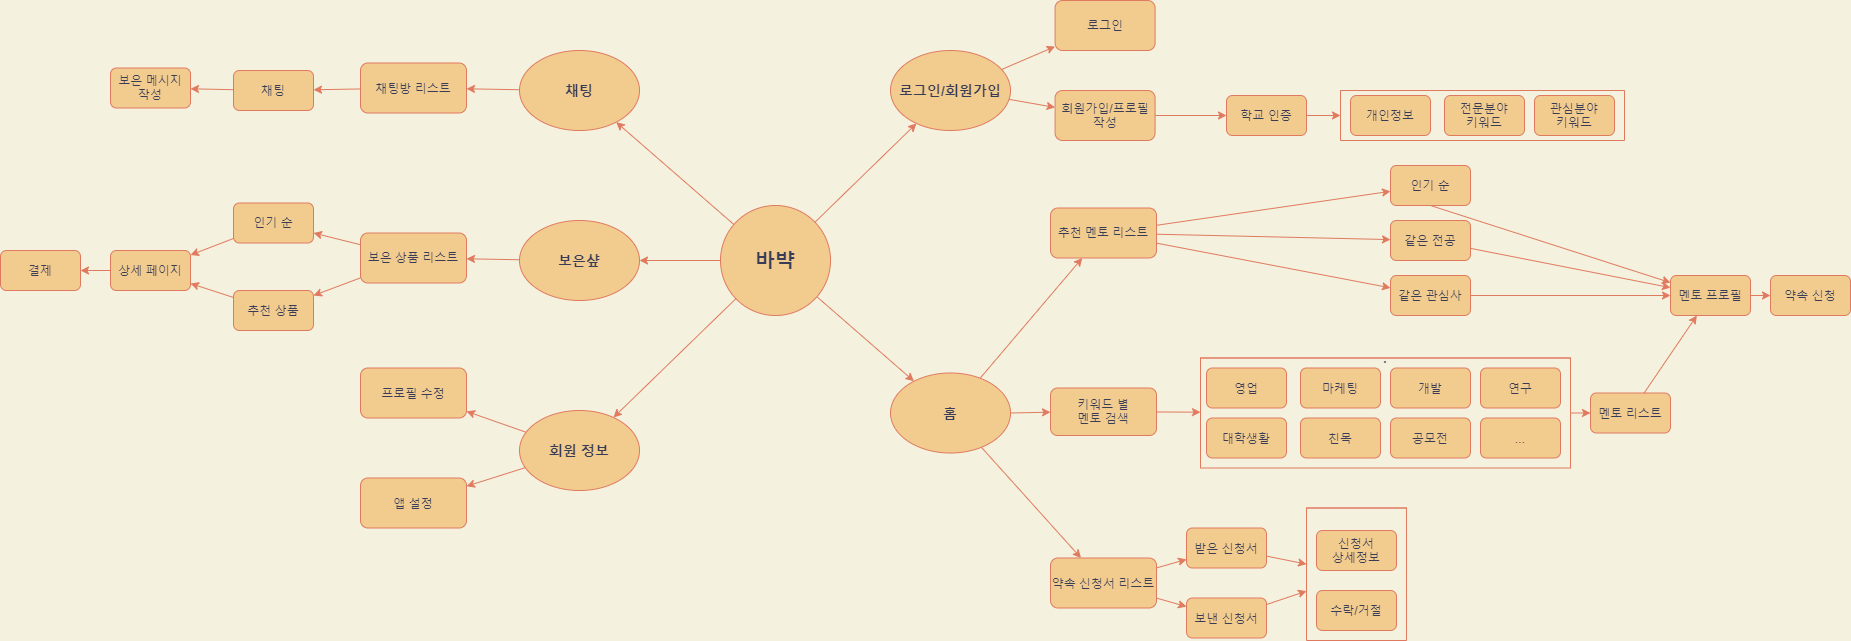

The diagram above was exported from draw.io. Its source (the exported page's mxGraphModel, read from the mxfile embedded in the PNG):
<mxGraphModel dx="2780" dy="423" grid="1" gridSize="10" guides="1" tooltips="1" connect="1" arrows="1" fold="1" page="1" pageScale="1" pageWidth="827" pageHeight="1169" background="#F4F1DE" math="0" shadow="0">
  <root>
    <mxCell id="0" />
    <mxCell id="1" parent="0" />
    <mxCell id="20" value="&lt;b&gt;&lt;font style=&quot;font-size: 14px&quot;&gt;로그인/회원가입&lt;/font&gt;&lt;/b&gt;" style="ellipse;whiteSpace=wrap;html=1;fillColor=#F2CC8F;strokeColor=#E07A5F;fontColor=#393C56;" vertex="1" parent="1">
      <mxGeometry x="50" y="330" width="120" height="80" as="geometry" />
    </mxCell>
    <mxCell id="21" value="" style="endArrow=classic;html=1;strokeColor=#E07A5F;fontColor=#393C56;labelBackgroundColor=#F4F1DE;" edge="1" parent="1" source="20" target="22">
      <mxGeometry width="50" height="50" relative="1" as="geometry">
        <mxPoint x="320" y="410" as="sourcePoint" />
        <mxPoint x="370" y="360" as="targetPoint" />
      </mxGeometry>
    </mxCell>
    <mxCell id="22" value="로그인" style="rounded=1;whiteSpace=wrap;html=1;fillColor=#F2CC8F;strokeColor=#E07A5F;fontColor=#393C56;" vertex="1" parent="1">
      <mxGeometry x="214.58" y="280" width="100" height="50" as="geometry" />
    </mxCell>
    <mxCell id="23" value="회원가입/프로필 작성" style="rounded=1;whiteSpace=wrap;html=1;fillColor=#F2CC8F;strokeColor=#E07A5F;fontColor=#393C56;" vertex="1" parent="1">
      <mxGeometry x="214.58" y="370" width="100" height="50" as="geometry" />
    </mxCell>
    <mxCell id="24" value="" style="endArrow=classic;html=1;strokeColor=#E07A5F;fontColor=#393C56;labelBackgroundColor=#F4F1DE;" edge="1" parent="1" source="20" target="23">
      <mxGeometry width="50" height="50" relative="1" as="geometry">
        <mxPoint x="153.4148405414554" y="377.84464540552744" as="sourcePoint" />
        <mxPoint x="354.58" y="360" as="targetPoint" />
      </mxGeometry>
    </mxCell>
    <mxCell id="36" value="&lt;b&gt;&lt;font style=&quot;font-size: 14px&quot;&gt;홈&lt;/font&gt;&lt;/b&gt;" style="ellipse;whiteSpace=wrap;html=1;fillColor=#F2CC8F;strokeColor=#E07A5F;fontColor=#393C56;" vertex="1" parent="1">
      <mxGeometry x="50" y="652.5" width="120" height="80" as="geometry" />
    </mxCell>
    <mxCell id="37" value="추천 멘토 리스트" style="rounded=1;whiteSpace=wrap;html=1;fillColor=#F2CC8F;strokeColor=#E07A5F;fontColor=#393C56;" vertex="1" parent="1">
      <mxGeometry x="210" y="487.5" width="106" height="50" as="geometry" />
    </mxCell>
    <mxCell id="38" value="키워드 별&lt;br&gt;멘토 검색" style="rounded=1;whiteSpace=wrap;html=1;fillColor=#F2CC8F;strokeColor=#E07A5F;fontColor=#393C56;" vertex="1" parent="1">
      <mxGeometry x="210" y="667.5" width="106" height="47.5" as="geometry" />
    </mxCell>
    <mxCell id="39" value="약속 신청서 리스트" style="rounded=1;whiteSpace=wrap;html=1;fillColor=#F2CC8F;strokeColor=#E07A5F;fontColor=#393C56;" vertex="1" parent="1">
      <mxGeometry x="210" y="837.5" width="106" height="50" as="geometry" />
    </mxCell>
    <mxCell id="40" value="" style="endArrow=classic;html=1;strokeColor=#E07A5F;fontColor=#393C56;labelBackgroundColor=#F4F1DE;" edge="1" parent="1" source="36" target="37">
      <mxGeometry width="50" height="50" relative="1" as="geometry">
        <mxPoint x="320" y="622.5" as="sourcePoint" />
        <mxPoint x="430" y="602.5" as="targetPoint" />
      </mxGeometry>
    </mxCell>
    <mxCell id="41" value="" style="endArrow=classic;html=1;strokeColor=#E07A5F;fontColor=#393C56;labelBackgroundColor=#F4F1DE;" edge="1" parent="1" source="36" target="38">
      <mxGeometry width="50" height="50" relative="1" as="geometry">
        <mxPoint x="320" y="622.5" as="sourcePoint" />
        <mxPoint x="370" y="572.5" as="targetPoint" />
      </mxGeometry>
    </mxCell>
    <mxCell id="42" value="" style="endArrow=classic;html=1;strokeColor=#E07A5F;fontColor=#393C56;labelBackgroundColor=#F4F1DE;" edge="1" parent="1" source="36" target="39">
      <mxGeometry width="50" height="50" relative="1" as="geometry">
        <mxPoint x="320" y="622.5" as="sourcePoint" />
        <mxPoint x="370" y="572.5" as="targetPoint" />
      </mxGeometry>
    </mxCell>
    <mxCell id="45" value="인기 순" style="rounded=1;whiteSpace=wrap;html=1;fillColor=#F2CC8F;strokeColor=#E07A5F;fontColor=#393C56;" vertex="1" parent="1">
      <mxGeometry x="550" y="445" width="80" height="40" as="geometry" />
    </mxCell>
    <mxCell id="49" value="같은 전공" style="rounded=1;whiteSpace=wrap;html=1;fillColor=#F2CC8F;strokeColor=#E07A5F;fontColor=#393C56;" vertex="1" parent="1">
      <mxGeometry x="550" y="500" width="80" height="40" as="geometry" />
    </mxCell>
    <mxCell id="50" value="같은 관심사" style="rounded=1;whiteSpace=wrap;html=1;fillColor=#F2CC8F;strokeColor=#E07A5F;fontColor=#393C56;" vertex="1" parent="1">
      <mxGeometry x="550" y="555" width="80" height="40" as="geometry" />
    </mxCell>
    <mxCell id="52" value="" style="endArrow=classic;html=1;strokeColor=#E07A5F;fontColor=#393C56;labelBackgroundColor=#F4F1DE;" edge="1" parent="1" source="37" target="45">
      <mxGeometry width="50" height="50" relative="1" as="geometry">
        <mxPoint x="306" y="507.5" as="sourcePoint" />
        <mxPoint x="186" y="477.5" as="targetPoint" />
      </mxGeometry>
    </mxCell>
    <mxCell id="53" value="" style="endArrow=classic;html=1;strokeColor=#E07A5F;fontColor=#393C56;labelBackgroundColor=#F4F1DE;" edge="1" parent="1" source="37" target="49">
      <mxGeometry width="50" height="50" relative="1" as="geometry">
        <mxPoint x="326" y="504.61656441717787" as="sourcePoint" />
        <mxPoint x="396" y="480.99693251533745" as="targetPoint" />
      </mxGeometry>
    </mxCell>
    <mxCell id="55" value="" style="endArrow=classic;html=1;strokeColor=#E07A5F;fontColor=#393C56;labelBackgroundColor=#F4F1DE;" edge="1" parent="1" source="37" target="50">
      <mxGeometry width="50" height="50" relative="1" as="geometry">
        <mxPoint x="336" y="514.6165644171779" as="sourcePoint" />
        <mxPoint x="406" y="490.99693251533745" as="targetPoint" />
      </mxGeometry>
    </mxCell>
    <mxCell id="58" value="받은 신청서" style="rounded=1;whiteSpace=wrap;html=1;fillColor=#F2CC8F;strokeColor=#E07A5F;fontColor=#393C56;" vertex="1" parent="1">
      <mxGeometry x="346" y="807.5" width="80" height="40" as="geometry" />
    </mxCell>
    <mxCell id="59" value="보낸 신청서" style="rounded=1;whiteSpace=wrap;html=1;fillColor=#F2CC8F;strokeColor=#E07A5F;fontColor=#393C56;" vertex="1" parent="1">
      <mxGeometry x="346" y="877.5" width="80" height="40" as="geometry" />
    </mxCell>
    <mxCell id="62" value="" style="swimlane;startSize=0;fillColor=#F2CC8F;strokeColor=#E07A5F;fontColor=#393C56;" vertex="1" parent="1">
      <mxGeometry x="466" y="787.5" width="100" height="132.5" as="geometry" />
    </mxCell>
    <mxCell id="60" value="신청서&lt;br&gt;상세정보" style="rounded=1;whiteSpace=wrap;html=1;fillColor=#F2CC8F;strokeColor=#E07A5F;fontColor=#393C56;" vertex="1" parent="62">
      <mxGeometry x="10" y="22.5" width="80" height="40" as="geometry" />
    </mxCell>
    <mxCell id="61" value="수락/거절" style="rounded=1;whiteSpace=wrap;html=1;fillColor=#F2CC8F;strokeColor=#E07A5F;fontColor=#393C56;" vertex="1" parent="62">
      <mxGeometry x="10" y="82.5" width="80" height="40" as="geometry" />
    </mxCell>
    <mxCell id="63" value="" style="endArrow=classic;html=1;strokeColor=#E07A5F;fontColor=#393C56;labelBackgroundColor=#F4F1DE;" edge="1" parent="1" source="58" target="62">
      <mxGeometry width="50" height="50" relative="1" as="geometry">
        <mxPoint x="306" y="877.5" as="sourcePoint" />
        <mxPoint x="356" y="827.5" as="targetPoint" />
      </mxGeometry>
    </mxCell>
    <mxCell id="64" value="" style="endArrow=classic;html=1;strokeColor=#E07A5F;fontColor=#393C56;labelBackgroundColor=#F4F1DE;" edge="1" parent="1" source="59" target="62">
      <mxGeometry width="50" height="50" relative="1" as="geometry">
        <mxPoint x="306" y="877.5" as="sourcePoint" />
        <mxPoint x="356" y="827.5" as="targetPoint" />
      </mxGeometry>
    </mxCell>
    <mxCell id="65" value="" style="endArrow=classic;html=1;strokeColor=#E07A5F;fontColor=#393C56;labelBackgroundColor=#F4F1DE;" edge="1" parent="1" source="39" target="59">
      <mxGeometry width="50" height="50" relative="1" as="geometry">
        <mxPoint x="306" y="977.5" as="sourcePoint" />
        <mxPoint x="356" y="927.5" as="targetPoint" />
      </mxGeometry>
    </mxCell>
    <mxCell id="66" value="" style="endArrow=classic;html=1;strokeColor=#E07A5F;fontColor=#393C56;labelBackgroundColor=#F4F1DE;" edge="1" parent="1" source="39" target="58">
      <mxGeometry width="50" height="50" relative="1" as="geometry">
        <mxPoint x="306" y="877.5" as="sourcePoint" />
        <mxPoint x="356" y="827.5" as="targetPoint" />
      </mxGeometry>
    </mxCell>
    <mxCell id="67" value="." style="swimlane;startSize=0;fillColor=#F2CC8F;strokeColor=#E07A5F;fontColor=#393C56;" vertex="1" parent="1">
      <mxGeometry x="360" y="637.5" width="370" height="110" as="geometry" />
    </mxCell>
    <mxCell id="69" value="영업" style="rounded=1;whiteSpace=wrap;html=1;fillColor=#F2CC8F;strokeColor=#E07A5F;fontColor=#393C56;" vertex="1" parent="67">
      <mxGeometry x="6" y="10" width="80" height="40" as="geometry" />
    </mxCell>
    <mxCell id="71" value="마케팅" style="rounded=1;whiteSpace=wrap;html=1;fillColor=#F2CC8F;strokeColor=#E07A5F;fontColor=#393C56;" vertex="1" parent="67">
      <mxGeometry x="100" y="10" width="80" height="40" as="geometry" />
    </mxCell>
    <mxCell id="72" value="개발" style="rounded=1;whiteSpace=wrap;html=1;fillColor=#F2CC8F;strokeColor=#E07A5F;fontColor=#393C56;" vertex="1" parent="67">
      <mxGeometry x="190" y="10" width="80" height="40" as="geometry" />
    </mxCell>
    <mxCell id="74" value="친목" style="rounded=1;whiteSpace=wrap;html=1;fillColor=#F2CC8F;strokeColor=#E07A5F;fontColor=#393C56;" vertex="1" parent="67">
      <mxGeometry x="100" y="60" width="80" height="40" as="geometry" />
    </mxCell>
    <mxCell id="73" value="대학생활" style="rounded=1;whiteSpace=wrap;html=1;fillColor=#F2CC8F;strokeColor=#E07A5F;fontColor=#393C56;" vertex="1" parent="67">
      <mxGeometry x="6" y="60" width="80" height="40" as="geometry" />
    </mxCell>
    <mxCell id="76" value="공모전" style="rounded=1;whiteSpace=wrap;html=1;fillColor=#F2CC8F;strokeColor=#E07A5F;fontColor=#393C56;" vertex="1" parent="67">
      <mxGeometry x="190" y="60" width="80" height="40" as="geometry" />
    </mxCell>
    <mxCell id="78" value="..." style="rounded=1;whiteSpace=wrap;html=1;fillColor=#F2CC8F;strokeColor=#E07A5F;fontColor=#393C56;" vertex="1" parent="67">
      <mxGeometry x="280" y="60" width="80" height="40" as="geometry" />
    </mxCell>
    <mxCell id="79" value="연구" style="rounded=1;whiteSpace=wrap;html=1;fillColor=#F2CC8F;strokeColor=#E07A5F;fontColor=#393C56;" vertex="1" parent="67">
      <mxGeometry x="280" y="10" width="80" height="40" as="geometry" />
    </mxCell>
    <mxCell id="80" value="" style="endArrow=classic;html=1;strokeColor=#E07A5F;fontColor=#393C56;labelBackgroundColor=#F4F1DE;" edge="1" parent="1" source="38" target="67">
      <mxGeometry width="50" height="50" relative="1" as="geometry">
        <mxPoint x="460" y="737.5" as="sourcePoint" />
        <mxPoint x="370" y="687.5" as="targetPoint" />
      </mxGeometry>
    </mxCell>
    <mxCell id="81" value="" style="swimlane;startSize=0;fillColor=#F2CC8F;strokeColor=#E07A5F;fontColor=#393C56;" vertex="1" parent="1">
      <mxGeometry x="500" y="370" width="284" height="50" as="geometry" />
    </mxCell>
    <mxCell id="83" value="개인정보" style="rounded=1;whiteSpace=wrap;html=1;fillColor=#F2CC8F;strokeColor=#E07A5F;fontColor=#393C56;" vertex="1" parent="81">
      <mxGeometry x="10" y="5" width="80" height="40" as="geometry" />
    </mxCell>
    <mxCell id="84" value="전문분야&lt;br&gt;키워드" style="rounded=1;whiteSpace=wrap;html=1;fillColor=#F2CC8F;strokeColor=#E07A5F;fontColor=#393C56;" vertex="1" parent="81">
      <mxGeometry x="104" y="5" width="80" height="40" as="geometry" />
    </mxCell>
    <mxCell id="85" value="관심분야&lt;br&gt;키워드" style="rounded=1;whiteSpace=wrap;html=1;fillColor=#F2CC8F;strokeColor=#E07A5F;fontColor=#393C56;" vertex="1" parent="81">
      <mxGeometry x="194" y="5" width="80" height="40" as="geometry" />
    </mxCell>
    <mxCell id="86" value="" style="endArrow=classic;html=1;strokeColor=#E07A5F;fontColor=#393C56;labelBackgroundColor=#F4F1DE;" edge="1" parent="1" source="136" target="81">
      <mxGeometry width="50" height="50" relative="1" as="geometry">
        <mxPoint x="520" y="340" as="sourcePoint" />
        <mxPoint x="394.58" y="430" as="targetPoint" />
      </mxGeometry>
    </mxCell>
    <mxCell id="87" value="" style="endArrow=classic;html=1;strokeColor=#E07A5F;fontColor=#393C56;labelBackgroundColor=#F4F1DE;" edge="1" parent="1" source="67" target="89">
      <mxGeometry width="50" height="50" relative="1" as="geometry">
        <mxPoint x="640" y="707.5" as="sourcePoint" />
        <mxPoint x="910" y="697.5" as="targetPoint" />
      </mxGeometry>
    </mxCell>
    <mxCell id="89" value="멘토 리스트" style="rounded=1;whiteSpace=wrap;html=1;fillColor=#F2CC8F;strokeColor=#E07A5F;fontColor=#393C56;" vertex="1" parent="1">
      <mxGeometry x="750" y="672.5" width="80" height="40" as="geometry" />
    </mxCell>
    <mxCell id="90" value="&lt;b&gt;&lt;font style=&quot;font-size: 14px&quot;&gt;채팅&lt;/font&gt;&lt;/b&gt;" style="ellipse;whiteSpace=wrap;html=1;fillColor=#F2CC8F;strokeColor=#E07A5F;fontColor=#393C56;" vertex="1" parent="1">
      <mxGeometry x="-321" y="330" width="120" height="80" as="geometry" />
    </mxCell>
    <mxCell id="92" value="채팅방 리스트" style="rounded=1;whiteSpace=wrap;html=1;fillColor=#F2CC8F;strokeColor=#E07A5F;fontColor=#393C56;" vertex="1" parent="1">
      <mxGeometry x="-480" y="342.5" width="106" height="50" as="geometry" />
    </mxCell>
    <mxCell id="93" value="채팅" style="rounded=1;whiteSpace=wrap;html=1;fillColor=#F2CC8F;strokeColor=#E07A5F;fontColor=#393C56;" vertex="1" parent="1">
      <mxGeometry x="-607" y="350" width="80" height="40" as="geometry" />
    </mxCell>
    <mxCell id="94" value="보은 메시지&lt;br&gt;작성" style="rounded=1;whiteSpace=wrap;html=1;fillColor=#F2CC8F;strokeColor=#E07A5F;fontColor=#393C56;" vertex="1" parent="1">
      <mxGeometry x="-730" y="347.5" width="80" height="40" as="geometry" />
    </mxCell>
    <mxCell id="95" value="" style="endArrow=classic;html=1;strokeColor=#E07A5F;fontColor=#393C56;labelBackgroundColor=#F4F1DE;" edge="1" parent="1" source="90" target="92">
      <mxGeometry width="50" height="50" relative="1" as="geometry">
        <mxPoint x="-320.9140879362117" y="362.6397888548647" as="sourcePoint" />
        <mxPoint x="-118" y="210.5" as="targetPoint" />
      </mxGeometry>
    </mxCell>
    <mxCell id="97" value="" style="endArrow=classic;html=1;strokeColor=#E07A5F;fontColor=#393C56;labelBackgroundColor=#F4F1DE;" edge="1" parent="1" source="92" target="93">
      <mxGeometry width="50" height="50" relative="1" as="geometry">
        <mxPoint x="-797" y="222.5" as="sourcePoint" />
        <mxPoint x="-747" y="172.5" as="targetPoint" />
      </mxGeometry>
    </mxCell>
    <mxCell id="98" value="" style="endArrow=classic;html=1;strokeColor=#E07A5F;fontColor=#393C56;labelBackgroundColor=#F4F1DE;" edge="1" parent="1" source="93" target="94">
      <mxGeometry width="50" height="50" relative="1" as="geometry">
        <mxPoint x="-1336" y="205" as="sourcePoint" />
        <mxPoint x="-1286" y="155" as="targetPoint" />
      </mxGeometry>
    </mxCell>
    <mxCell id="99" value="&lt;b&gt;&lt;font style=&quot;font-size: 14px&quot;&gt;보은샾&lt;/font&gt;&lt;/b&gt;" style="ellipse;whiteSpace=wrap;html=1;fillColor=#F2CC8F;strokeColor=#E07A5F;fontColor=#393C56;" vertex="1" parent="1">
      <mxGeometry x="-321" y="500" width="120" height="80" as="geometry" />
    </mxCell>
    <mxCell id="100" value="보은 상품 리스트" style="rounded=1;whiteSpace=wrap;html=1;fillColor=#F2CC8F;strokeColor=#E07A5F;fontColor=#393C56;" vertex="1" parent="1">
      <mxGeometry x="-480" y="512.5" width="106" height="50" as="geometry" />
    </mxCell>
    <mxCell id="105" value="인기 순" style="rounded=1;whiteSpace=wrap;html=1;fillColor=#F2CC8F;strokeColor=#E07A5F;fontColor=#393C56;" vertex="1" parent="1">
      <mxGeometry x="-607" y="482.5" width="80" height="40" as="geometry" />
    </mxCell>
    <mxCell id="106" value="추천 상품" style="rounded=1;whiteSpace=wrap;html=1;fillColor=#F2CC8F;strokeColor=#E07A5F;fontColor=#393C56;" vertex="1" parent="1">
      <mxGeometry x="-607" y="570" width="80" height="40" as="geometry" />
    </mxCell>
    <mxCell id="108" value="" style="endArrow=classic;html=1;strokeColor=#E07A5F;fontColor=#393C56;labelBackgroundColor=#F4F1DE;" edge="1" parent="1" source="100" target="105">
      <mxGeometry width="50" height="50" relative="1" as="geometry">
        <mxPoint x="-848" y="407.5" as="sourcePoint" />
        <mxPoint x="-798" y="357.5" as="targetPoint" />
      </mxGeometry>
    </mxCell>
    <mxCell id="113" value="" style="endArrow=classic;html=1;strokeColor=#E07A5F;fontColor=#393C56;labelBackgroundColor=#F4F1DE;" edge="1" parent="1" source="100" target="106">
      <mxGeometry width="50" height="50" relative="1" as="geometry">
        <mxPoint x="-848" y="517.5" as="sourcePoint" />
        <mxPoint x="-798" y="467.5" as="targetPoint" />
      </mxGeometry>
    </mxCell>
    <mxCell id="114" value="상세 페이지" style="rounded=1;whiteSpace=wrap;html=1;fillColor=#F2CC8F;strokeColor=#E07A5F;fontColor=#393C56;" vertex="1" parent="1">
      <mxGeometry x="-730" y="530" width="80" height="40" as="geometry" />
    </mxCell>
    <mxCell id="116" value="" style="endArrow=classic;html=1;strokeColor=#E07A5F;fontColor=#393C56;labelBackgroundColor=#F4F1DE;" edge="1" parent="1" source="105" target="114">
      <mxGeometry width="50" height="50" relative="1" as="geometry">
        <mxPoint x="-1690" y="400.83666666666653" as="sourcePoint" />
        <mxPoint x="-1640" y="374.17" as="targetPoint" />
      </mxGeometry>
    </mxCell>
    <mxCell id="117" value="" style="endArrow=classic;html=1;strokeColor=#E07A5F;fontColor=#393C56;labelBackgroundColor=#F4F1DE;" edge="1" parent="1" source="106" target="114">
      <mxGeometry width="50" height="50" relative="1" as="geometry">
        <mxPoint x="-1540" y="517.5" as="sourcePoint" />
        <mxPoint x="-1640" y="374.17" as="targetPoint" />
      </mxGeometry>
    </mxCell>
    <mxCell id="118" value="" style="endArrow=classic;html=1;strokeColor=#E07A5F;fontColor=#393C56;labelBackgroundColor=#F4F1DE;" edge="1" parent="1" source="114" target="134">
      <mxGeometry width="50" height="50" relative="1" as="geometry">
        <mxPoint x="-770" y="540" as="sourcePoint" />
        <mxPoint x="-800" y="553.6666666666667" as="targetPoint" />
      </mxGeometry>
    </mxCell>
    <mxCell id="120" value="" style="endArrow=classic;html=1;strokeColor=#E07A5F;fontColor=#393C56;labelBackgroundColor=#F4F1DE;" edge="1" parent="1" source="99" target="100">
      <mxGeometry width="50" height="50" relative="1" as="geometry">
        <mxPoint x="-320.9140879362117" y="532.6397888548647" as="sourcePoint" />
        <mxPoint x="-128" y="365.5" as="targetPoint" />
      </mxGeometry>
    </mxCell>
    <mxCell id="121" value="&lt;b&gt;&lt;font style=&quot;font-size: 14px&quot;&gt;회원 정보&lt;/font&gt;&lt;/b&gt;" style="ellipse;whiteSpace=wrap;html=1;fillColor=#F2CC8F;strokeColor=#E07A5F;fontColor=#393C56;" vertex="1" parent="1">
      <mxGeometry x="-321" y="690" width="120" height="80" as="geometry" />
    </mxCell>
    <mxCell id="123" value="프로필 수정" style="rounded=1;whiteSpace=wrap;html=1;fillColor=#F2CC8F;strokeColor=#E07A5F;fontColor=#393C56;" vertex="1" parent="1">
      <mxGeometry x="-480" y="647.5" width="106" height="50" as="geometry" />
    </mxCell>
    <mxCell id="124" value="앱 설정" style="rounded=1;whiteSpace=wrap;html=1;fillColor=#F2CC8F;strokeColor=#E07A5F;fontColor=#393C56;" vertex="1" parent="1">
      <mxGeometry x="-480" y="757.5" width="106" height="50" as="geometry" />
    </mxCell>
    <mxCell id="125" value="" style="endArrow=classic;html=1;strokeColor=#E07A5F;fontColor=#393C56;labelBackgroundColor=#F4F1DE;" edge="1" parent="1" source="121" target="123">
      <mxGeometry width="50" height="50" relative="1" as="geometry">
        <mxPoint x="-316.1487018010871" y="704.7432280568323" as="sourcePoint" />
        <mxPoint x="-298" y="595.5" as="targetPoint" />
      </mxGeometry>
    </mxCell>
    <mxCell id="126" value="" style="endArrow=classic;html=1;strokeColor=#E07A5F;fontColor=#393C56;labelBackgroundColor=#F4F1DE;" edge="1" parent="1" source="121" target="124">
      <mxGeometry width="50" height="50" relative="1" as="geometry">
        <mxPoint x="-313.2945322274727" y="740.1104495853024" as="sourcePoint" />
        <mxPoint x="-18" y="525.5" as="targetPoint" />
      </mxGeometry>
    </mxCell>
    <mxCell id="127" value="&lt;font style=&quot;font-size: 20px&quot;&gt;바뱍&lt;/font&gt;" style="ellipse;whiteSpace=wrap;html=1;aspect=fixed;fillColor=#F2CC8F;strokeColor=#E07A5F;fontColor=#393C56;fontStyle=1" vertex="1" parent="1">
      <mxGeometry x="-120" y="485" width="110" height="110" as="geometry" />
    </mxCell>
    <mxCell id="128" value="" style="endArrow=classic;html=1;fontColor=#393C56;strokeColor=#E07A5F;fillColor=#F2CC8F;" edge="1" parent="1" source="127" target="20">
      <mxGeometry width="50" height="50" relative="1" as="geometry">
        <mxPoint x="320" y="470" as="sourcePoint" />
        <mxPoint x="370" y="420" as="targetPoint" />
      </mxGeometry>
    </mxCell>
    <mxCell id="129" value="" style="endArrow=classic;html=1;fontColor=#393C56;strokeColor=#E07A5F;fillColor=#F2CC8F;" edge="1" parent="1" source="127" target="36">
      <mxGeometry width="50" height="50" relative="1" as="geometry">
        <mxPoint x="320" y="520" as="sourcePoint" />
        <mxPoint x="180" y="450" as="targetPoint" />
      </mxGeometry>
    </mxCell>
    <mxCell id="130" value="" style="endArrow=classic;html=1;fontColor=#393C56;strokeColor=#E07A5F;fillColor=#F2CC8F;" edge="1" parent="1" source="127" target="90">
      <mxGeometry width="50" height="50" relative="1" as="geometry">
        <mxPoint y="930" as="sourcePoint" />
        <mxPoint x="380" y="1080" as="targetPoint" />
      </mxGeometry>
    </mxCell>
    <mxCell id="132" value="" style="endArrow=classic;html=1;fontColor=#393C56;strokeColor=#E07A5F;fillColor=#F2CC8F;" edge="1" parent="1" source="127" target="99">
      <mxGeometry width="50" height="50" relative="1" as="geometry">
        <mxPoint x="280" y="740" as="sourcePoint" />
        <mxPoint x="330" y="690" as="targetPoint" />
      </mxGeometry>
    </mxCell>
    <mxCell id="133" value="" style="endArrow=classic;html=1;fontColor=#393C56;strokeColor=#E07A5F;fillColor=#F2CC8F;" edge="1" parent="1" source="127" target="121">
      <mxGeometry width="50" height="50" relative="1" as="geometry">
        <mxPoint x="280" y="780" as="sourcePoint" />
        <mxPoint x="330" y="730" as="targetPoint" />
      </mxGeometry>
    </mxCell>
    <mxCell id="134" value="결제" style="rounded=1;whiteSpace=wrap;html=1;fillColor=#F2CC8F;strokeColor=#E07A5F;fontColor=#393C56;" vertex="1" parent="1">
      <mxGeometry x="-840" y="530" width="80" height="40" as="geometry" />
    </mxCell>
    <mxCell id="136" value="학교 인증" style="rounded=1;whiteSpace=wrap;html=1;fillColor=#F2CC8F;strokeColor=#E07A5F;fontColor=#393C56;" vertex="1" parent="1">
      <mxGeometry x="386" y="375" width="80" height="40" as="geometry" />
    </mxCell>
    <mxCell id="137" value="" style="endArrow=classic;html=1;fontColor=#393C56;strokeColor=#E07A5F;fillColor=#F2CC8F;" edge="1" parent="1" source="23" target="136">
      <mxGeometry width="50" height="50" relative="1" as="geometry">
        <mxPoint x="320" y="400" as="sourcePoint" />
        <mxPoint x="370" y="350" as="targetPoint" />
      </mxGeometry>
    </mxCell>
    <mxCell id="139" value="" style="endArrow=classic;html=1;fontColor=#393C56;strokeColor=#E07A5F;fillColor=#F2CC8F;" edge="1" parent="1" source="89" target="141">
      <mxGeometry width="50" height="50" relative="1" as="geometry">
        <mxPoint x="550" y="680" as="sourcePoint" />
        <mxPoint x="890" y="693" as="targetPoint" />
      </mxGeometry>
    </mxCell>
    <mxCell id="141" value="멘토 프로필" style="rounded=1;whiteSpace=wrap;html=1;fillColor=#F2CC8F;strokeColor=#E07A5F;fontColor=#393C56;" vertex="1" parent="1">
      <mxGeometry x="830" y="555" width="80" height="40" as="geometry" />
    </mxCell>
    <mxCell id="142" value="" style="endArrow=classic;html=1;fontColor=#393C56;strokeColor=#E07A5F;fillColor=#F2CC8F;exitX=0.5;exitY=1;exitDx=0;exitDy=0;" edge="1" parent="1" source="45" target="141">
      <mxGeometry width="50" height="50" relative="1" as="geometry">
        <mxPoint x="550" y="680" as="sourcePoint" />
        <mxPoint x="930" y="560" as="targetPoint" />
      </mxGeometry>
    </mxCell>
    <mxCell id="143" value="" style="endArrow=classic;html=1;fontColor=#393C56;strokeColor=#E07A5F;fillColor=#F2CC8F;" edge="1" parent="1" source="49" target="141">
      <mxGeometry width="50" height="50" relative="1" as="geometry">
        <mxPoint x="555" y="495" as="sourcePoint" />
        <mxPoint x="850" y="510" as="targetPoint" />
      </mxGeometry>
    </mxCell>
    <mxCell id="144" value="" style="endArrow=classic;html=1;fontColor=#393C56;strokeColor=#E07A5F;fillColor=#F2CC8F;" edge="1" parent="1" source="50" target="141">
      <mxGeometry width="50" height="50" relative="1" as="geometry">
        <mxPoint x="595" y="538.3116883116884" as="sourcePoint" />
        <mxPoint x="900" y="601.6883116883116" as="targetPoint" />
      </mxGeometry>
    </mxCell>
    <mxCell id="145" value="" style="endArrow=classic;html=1;fontColor=#393C56;strokeColor=#E07A5F;fillColor=#F2CC8F;" edge="1" parent="1" source="141" target="147">
      <mxGeometry width="50" height="50" relative="1" as="geometry">
        <mxPoint x="860" y="400" as="sourcePoint" />
        <mxPoint x="1050" y="550" as="targetPoint" />
      </mxGeometry>
    </mxCell>
    <mxCell id="147" value="약속 신청" style="rounded=1;whiteSpace=wrap;html=1;fillColor=#F2CC8F;strokeColor=#E07A5F;fontColor=#393C56;" vertex="1" parent="1">
      <mxGeometry x="930" y="555" width="80" height="40" as="geometry" />
    </mxCell>
  </root>
</mxGraphModel>